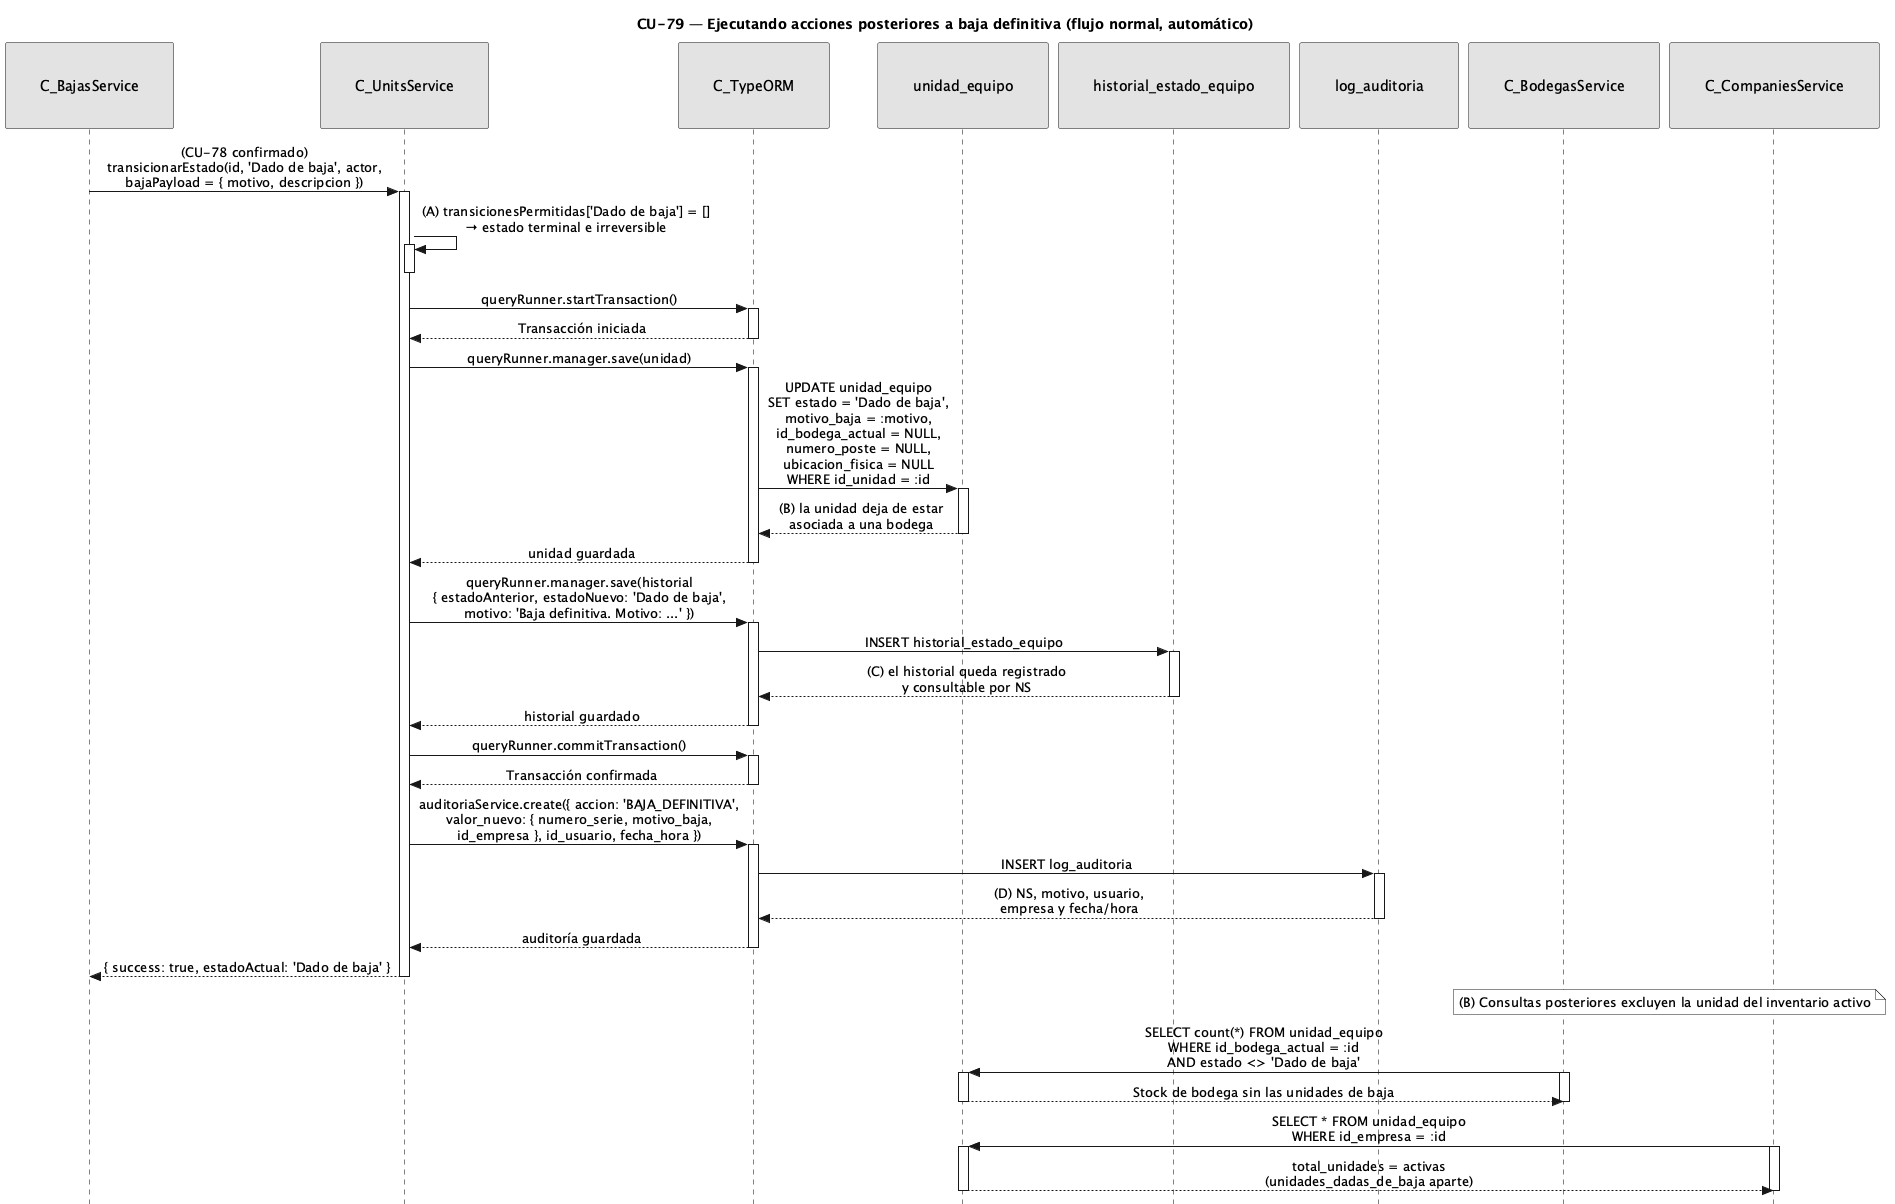

The diagram above was rendered by PlantUML. Its source (embedded in the PNG):
@startuml CU79-normal
title CU-79 — Ejecutando acciones posteriores a baja definitiva (flujo normal, automático)

skinparam style strictuml
skinparam monochrome true
skinparam shadowing false
skinparam sequenceMessageAlign center
<style>
sequenceDiagram {
  participant {
    padding 35
  }
  actor {
    padding 15
  }
}
</style>
skinparam sequence {
  MessageAlign center
  LifeLineBorderColor black
}
hide footbox

participant "C_BajasService" as bsvc
participant "C_UnitsService" as svc
participant "C_TypeORM" as orm
participant "unidad_equipo" as uent
participant "historial_estado_equipo" as hent
participant "log_auditoria" as aent
participant "C_BodegasService" as bod
participant "C_CompaniesService" as comp

bsvc -> svc : (CU-78 confirmado)\ntransicionarEstado(id, 'Dado de baja', actor,\nbajaPayload = { motivo, descripcion })
activate svc

svc -> svc : (A) transicionesPermitidas['Dado de baja'] = []\n→ estado terminal e irreversible
activate svc
deactivate svc

svc -> orm : queryRunner.startTransaction()
activate orm
orm --> svc : Transacción iniciada
deactivate orm

svc -> orm : queryRunner.manager.save(unidad)
activate orm
orm -> uent : UPDATE unidad_equipo\nSET estado = 'Dado de baja',\nmotivo_baja = :motivo,\nid_bodega_actual = NULL,\nnumero_poste = NULL,\nubicacion_fisica = NULL\nWHERE id_unidad = :id
activate uent
uent --> orm : (B) la unidad deja de estar\nasociada a una bodega
deactivate uent
orm --> svc : unidad guardada
deactivate orm

svc -> orm : queryRunner.manager.save(historial\n{ estadoAnterior, estadoNuevo: 'Dado de baja',\nmotivo: 'Baja definitiva. Motivo: ...' })
activate orm
orm -> hent : INSERT historial_estado_equipo
activate hent
hent --> orm : (C) el historial queda registrado\ny consultable por NS
deactivate hent
orm --> svc : historial guardado
deactivate orm

svc -> orm : queryRunner.commitTransaction()
activate orm
orm --> svc : Transacción confirmada
deactivate orm

svc -> orm : auditoriaService.create({ accion: 'BAJA_DEFINITIVA',\nvalor_nuevo: { numero_serie, motivo_baja,\nid_empresa }, id_usuario, fecha_hora })
activate orm
orm -> aent : INSERT log_auditoria
activate aent
aent --> orm : (D) NS, motivo, usuario,\nempresa y fecha/hora
deactivate aent
orm --> svc : auditoría guardada
deactivate orm

svc --> bsvc : { success: true, estadoActual: 'Dado de baja' }
deactivate svc

note over bod, comp : (B) Consultas posteriores excluyen la unidad del inventario activo

bod -> uent : SELECT count(*) FROM unidad_equipo\nWHERE id_bodega_actual = :id\nAND estado <> 'Dado de baja'
activate bod
activate uent
uent --> bod : Stock de bodega sin las unidades de baja
deactivate uent
deactivate bod

comp -> uent : SELECT * FROM unidad_equipo\nWHERE id_empresa = :id
activate comp
activate uent
uent --> comp : total_unidades = activas\n(unidades_dadas_de_baja aparte)
deactivate uent
deactivate comp

@enduml